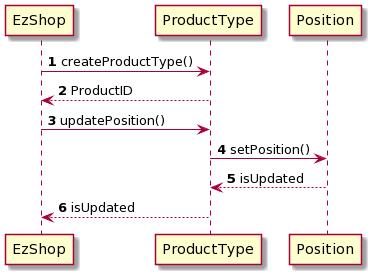

The diagram above was rendered by PlantUML. Its source (embedded in the PNG):
@startuml
EzShop -> ProductType: <b>1</b> createProductType()
ProductType --> EzShop: <b>2</b> ProductID
EzShop -> ProductType: <b>3</b> updatePosition()
ProductType -> Position: <b>4</b> setPosition()  
Position --> ProductType: <b>5</b> isUpdated
ProductType --> EzShop: <b>6</b> isUpdated
@enduml